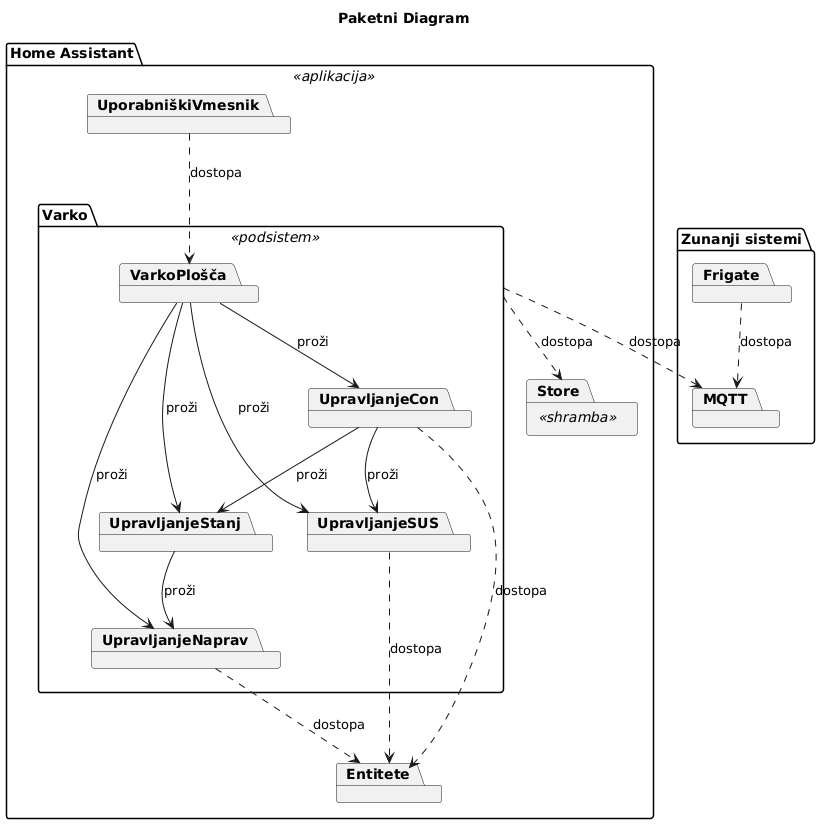

The diagram above was rendered by PlantUML. Its source (embedded in the PNG):
@startuml
title Paketni Diagram

package "Home Assistant" <<aplikacija>> {

    package "UporabniškiVmesnik"
    package "Store" <<shramba>>
    package "Entitete"

    package "Varko" <<podsistem>> {
        package "VarkoPlošča"
        package "UpravljanjeNaprav"
        package "UpravljanjeCon"
        package "UpravljanjeSUS"
        package "UpravljanjeStanj"
    }

}

package "Zunanji sistemi" {
     package "Frigate"
     package "MQTT"
}

UporabniškiVmesnik .-> VarkoPlošča : "dostopa"
Varko .-> MQTT : "dostopa"
Frigate .-> MQTT : "dostopa"
UpravljanjeStanj --> UpravljanjeNaprav : "proži"
UpravljanjeCon --> UpravljanjeStanj : "proži"
UpravljanjeCon --> UpravljanjeSUS : "proži"
VarkoPlošča --> UpravljanjeNaprav : "proži"
VarkoPlošča --> UpravljanjeCon : "proži"
VarkoPlošča --> UpravljanjeSUS : "proži"
VarkoPlošča --> UpravljanjeStanj : "proži"
UpravljanjeNaprav .-> Entitete : "dostopa"
UpravljanjeSUS .-> Entitete : "dostopa"
UpravljanjeCon .-> Entitete : "dostopa"
Varko .-> Store : "dostopa"
@enduml